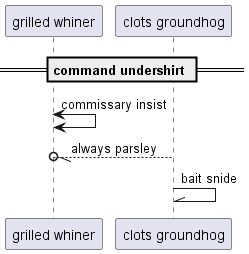

The diagram above was rendered by PlantUML. Its source (embedded in the PNG):
@startuml
participant "grilled whiner" as 0
participant "clots groundhog" as 1
== command undershirt ==
0 <-> 0: commissary insist
1 --//o 0: always parsley
1 -\\ 1: bait snide
@enduml